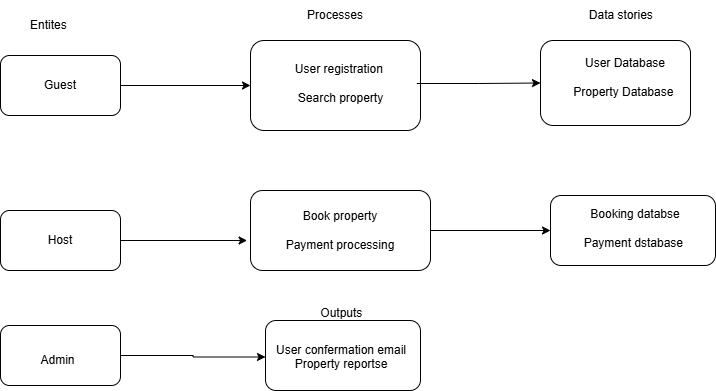

The diagram above was exported from draw.io. Its source (the exported page's mxGraphModel, read from the mxfile embedded in the PNG):
<mxGraphModel dx="794" dy="446" grid="1" gridSize="10" guides="1" tooltips="1" connect="1" arrows="1" fold="1" page="1" pageScale="1" pageWidth="850" pageHeight="1100" math="0" shadow="0">
  <root>
    <mxCell id="0" />
    <mxCell id="1" parent="0" />
    <mxCell id="-ePBuSTofIr9m19974Xi-27" style="edgeStyle=orthogonalEdgeStyle;rounded=0;orthogonalLoop=1;jettySize=auto;html=1;entryX=0;entryY=0.5;entryDx=0;entryDy=0;" edge="1" parent="1" source="-ePBuSTofIr9m19974Xi-1" target="-ePBuSTofIr9m19974Xi-4">
      <mxGeometry relative="1" as="geometry" />
    </mxCell>
    <mxCell id="-ePBuSTofIr9m19974Xi-1" value="" style="rounded=1;whiteSpace=wrap;html=1;" vertex="1" parent="1">
      <mxGeometry x="60" y="135" width="120" height="60" as="geometry" />
    </mxCell>
    <mxCell id="-ePBuSTofIr9m19974Xi-2" value="" style="rounded=1;whiteSpace=wrap;html=1;" vertex="1" parent="1">
      <mxGeometry x="60" y="290" width="120" height="60" as="geometry" />
    </mxCell>
    <mxCell id="-ePBuSTofIr9m19974Xi-23" style="edgeStyle=orthogonalEdgeStyle;rounded=0;orthogonalLoop=1;jettySize=auto;html=1;entryX=0;entryY=0.25;entryDx=0;entryDy=0;" edge="1" parent="1" source="-ePBuSTofIr9m19974Xi-3" target="-ePBuSTofIr9m19974Xi-20">
      <mxGeometry relative="1" as="geometry" />
    </mxCell>
    <mxCell id="-ePBuSTofIr9m19974Xi-3" value="" style="rounded=1;whiteSpace=wrap;html=1;" vertex="1" parent="1">
      <mxGeometry x="60" y="405" width="120" height="60" as="geometry" />
    </mxCell>
    <mxCell id="-ePBuSTofIr9m19974Xi-4" value="" style="rounded=1;whiteSpace=wrap;html=1;" vertex="1" parent="1">
      <mxGeometry x="310" y="120" width="170" height="90" as="geometry" />
    </mxCell>
    <mxCell id="-ePBuSTofIr9m19974Xi-5" value="" style="rounded=1;whiteSpace=wrap;html=1;" vertex="1" parent="1">
      <mxGeometry x="600" y="120" width="150" height="85" as="geometry" />
    </mxCell>
    <mxCell id="-ePBuSTofIr9m19974Xi-25" style="edgeStyle=orthogonalEdgeStyle;rounded=0;orthogonalLoop=1;jettySize=auto;html=1;exitX=1;exitY=0.5;exitDx=0;exitDy=0;entryX=0;entryY=0.5;entryDx=0;entryDy=0;" edge="1" parent="1" source="-ePBuSTofIr9m19974Xi-6" target="-ePBuSTofIr9m19974Xi-7">
      <mxGeometry relative="1" as="geometry" />
    </mxCell>
    <mxCell id="-ePBuSTofIr9m19974Xi-6" value="" style="rounded=1;whiteSpace=wrap;html=1;" vertex="1" parent="1">
      <mxGeometry x="310" y="270" width="180" height="80" as="geometry" />
    </mxCell>
    <mxCell id="-ePBuSTofIr9m19974Xi-7" value="" style="rounded=1;whiteSpace=wrap;html=1;" vertex="1" parent="1">
      <mxGeometry x="610" y="275" width="165" height="70" as="geometry" />
    </mxCell>
    <mxCell id="-ePBuSTofIr9m19974Xi-8" value="Guest" style="text;html=1;align=center;verticalAlign=middle;whiteSpace=wrap;rounded=0;" vertex="1" parent="1">
      <mxGeometry x="90" y="150" width="60" height="30" as="geometry" />
    </mxCell>
    <mxCell id="-ePBuSTofIr9m19974Xi-9" value="Host" style="text;html=1;align=center;verticalAlign=middle;whiteSpace=wrap;rounded=0;" vertex="1" parent="1">
      <mxGeometry x="85" y="302.5" width="70" height="35" as="geometry" />
    </mxCell>
    <mxCell id="-ePBuSTofIr9m19974Xi-26" style="edgeStyle=orthogonalEdgeStyle;rounded=0;orthogonalLoop=1;jettySize=auto;html=1;" edge="1" parent="1" source="-ePBuSTofIr9m19974Xi-10" target="-ePBuSTofIr9m19974Xi-5">
      <mxGeometry relative="1" as="geometry" />
    </mxCell>
    <mxCell id="-ePBuSTofIr9m19974Xi-10" value="User registration&amp;nbsp;&lt;div&gt;&lt;br&gt;&lt;/div&gt;&lt;div&gt;Search property&lt;/div&gt;" style="text;html=1;align=center;verticalAlign=middle;whiteSpace=wrap;rounded=0;" vertex="1" parent="1">
      <mxGeometry x="323.75" y="143" width="152.5" height="40" as="geometry" />
    </mxCell>
    <mxCell id="-ePBuSTofIr9m19974Xi-11" value="Book property&lt;div&gt;&lt;br&gt;&lt;/div&gt;&lt;div&gt;Payment processing&lt;/div&gt;" style="text;html=1;align=center;verticalAlign=middle;whiteSpace=wrap;rounded=0;" vertex="1" parent="1">
      <mxGeometry x="340" y="287.5" width="120" height="45" as="geometry" />
    </mxCell>
    <mxCell id="-ePBuSTofIr9m19974Xi-12" value="User Database&lt;div&gt;&lt;br&gt;&lt;/div&gt;&lt;div&gt;Property Database&amp;nbsp;&lt;/div&gt;" style="text;html=1;align=center;verticalAlign=middle;whiteSpace=wrap;rounded=0;" vertex="1" parent="1">
      <mxGeometry x="630" y="143" width="110" height="28" as="geometry" />
    </mxCell>
    <mxCell id="-ePBuSTofIr9m19974Xi-13" value="Booking databse&lt;div&gt;&lt;br&gt;&lt;/div&gt;&lt;div&gt;Payment dstabase&amp;nbsp;&lt;/div&gt;" style="text;html=1;align=center;verticalAlign=middle;whiteSpace=wrap;rounded=0;" vertex="1" parent="1">
      <mxGeometry x="640" y="290" width="110" height="35" as="geometry" />
    </mxCell>
    <mxCell id="-ePBuSTofIr9m19974Xi-14" value="Entites&amp;nbsp;" style="text;html=1;align=center;verticalAlign=middle;whiteSpace=wrap;rounded=0;" vertex="1" parent="1">
      <mxGeometry x="80" y="90" width="60" height="30" as="geometry" />
    </mxCell>
    <mxCell id="-ePBuSTofIr9m19974Xi-15" value="Processes" style="text;html=1;align=center;verticalAlign=middle;whiteSpace=wrap;rounded=0;" vertex="1" parent="1">
      <mxGeometry x="365" y="80" width="60" height="30" as="geometry" />
    </mxCell>
    <mxCell id="-ePBuSTofIr9m19974Xi-16" value="Data stories&amp;nbsp;" style="text;html=1;align=center;verticalAlign=middle;whiteSpace=wrap;rounded=0;" vertex="1" parent="1">
      <mxGeometry x="625" y="80" width="115" height="30" as="geometry" />
    </mxCell>
    <mxCell id="-ePBuSTofIr9m19974Xi-17" value="" style="rounded=1;whiteSpace=wrap;html=1;" vertex="1" parent="1">
      <mxGeometry x="325" y="400" width="155" height="70" as="geometry" />
    </mxCell>
    <mxCell id="-ePBuSTofIr9m19974Xi-18" value="Outputs&amp;nbsp;" style="text;html=1;align=center;verticalAlign=middle;whiteSpace=wrap;rounded=0;" vertex="1" parent="1">
      <mxGeometry x="357.5" y="375" width="90" height="35" as="geometry" />
    </mxCell>
    <mxCell id="-ePBuSTofIr9m19974Xi-19" value="Admin" style="text;html=1;align=center;verticalAlign=middle;whiteSpace=wrap;rounded=0;" vertex="1" parent="1">
      <mxGeometry x="80" y="422.5" width="75" height="35" as="geometry" />
    </mxCell>
    <mxCell id="-ePBuSTofIr9m19974Xi-20" value="User confermation email&lt;div&gt;Property reportse&lt;/div&gt;&lt;div&gt;&lt;br&gt;&lt;/div&gt;" style="text;html=1;align=center;verticalAlign=middle;whiteSpace=wrap;rounded=0;" vertex="1" parent="1">
      <mxGeometry x="325" y="429.5" width="152" height="28" as="geometry" />
    </mxCell>
    <mxCell id="-ePBuSTofIr9m19974Xi-24" style="edgeStyle=orthogonalEdgeStyle;rounded=0;orthogonalLoop=1;jettySize=auto;html=1;entryX=-0.019;entryY=0.625;entryDx=0;entryDy=0;entryPerimeter=0;" edge="1" parent="1" source="-ePBuSTofIr9m19974Xi-2" target="-ePBuSTofIr9m19974Xi-6">
      <mxGeometry relative="1" as="geometry" />
    </mxCell>
  </root>
</mxGraphModel>